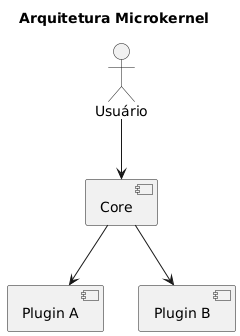

The diagram above was rendered by PlantUML. Its source (embedded in the PNG):
@startuml
title Arquitetura Microkernel

actor "Usuário"
component "Core"
component "Plugin A"
component "Plugin B"

"Usuário" --> "Core"
"Core" --> "Plugin A"
"Core" --> "Plugin B"
@enduml